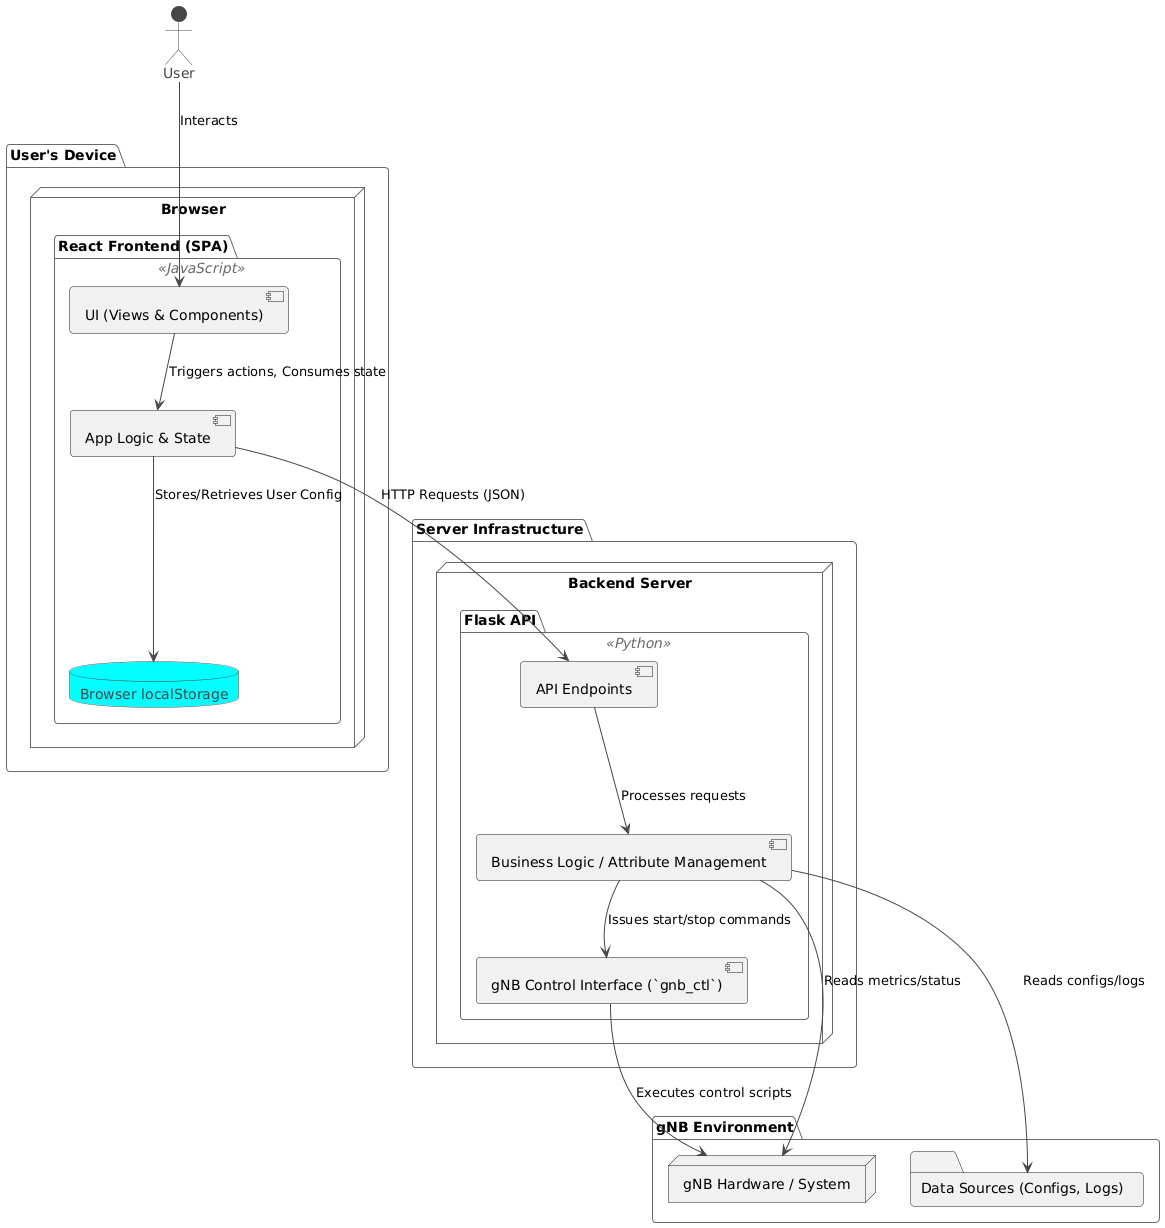

The diagram above was rendered by PlantUML. Its source (embedded in the PNG):
@startuml
!theme vibrant

actor User

package "User's Device" {
  node "Browser" {
    package "React Frontend (SPA)" <<JavaScript>> {
      component "UI (Views & Components)" as FrontendUI
      component "App Logic & State" as FrontendLogic
      database "Browser localStorage" as LocalStorage
    }
  }
}

package "Server Infrastructure" {
  node "Backend Server" {
    package "Flask API" <<Python>> {
      component "API Endpoints" as APIEndpoints
      component "Business Logic / Attribute Management" as BackendLogic
      component "gNB Control Interface (`gnb_ctl`)" as GnbControl
    }
  }
}

package "gNB Environment" {
  node "gNB Hardware / System" as GNBSystem
  folder "Data Sources (Configs, Logs)" as GNBDataSources
}

User --> FrontendUI : Interacts

FrontendUI --> FrontendLogic : Triggers actions, Consumes state
FrontendLogic --> APIEndpoints : HTTP Requests (JSON)
FrontendLogic --> LocalStorage : Stores/Retrieves User Config

APIEndpoints --> BackendLogic : Processes requests
BackendLogic --> GNBSystem : Reads metrics/status
BackendLogic --> GNBDataSources : Reads configs/logs
BackendLogic --> GnbControl : Issues start/stop commands

GnbControl --> GNBSystem : Executes control scripts
@enduml